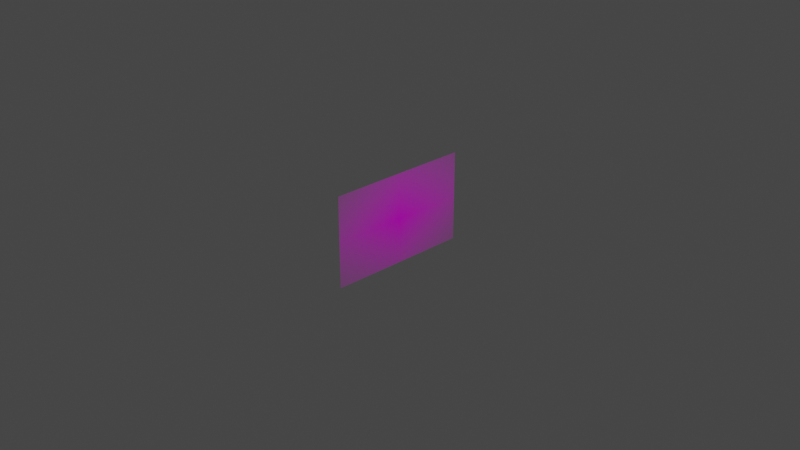 # Source: image.blend  (saved by Blender 3.6.11; exported with 4.5.12 LTS)
import bpy
from mathutils import Matrix  # noqa: F401  (used for matrix-valued properties, if any)

bpy.ops.wm.read_factory_settings(use_empty=True)
scene = bpy.context.scene
scene.name = 'Scene'

# ---- collections
col_collection = bpy.data.collections.new('Collection'); scene.collection.children.link(col_collection)

# ---- images (referenced by path relative to the original .blend; pixels are not part of the script)
import os
ASSET_DIR = os.environ.get("B2B_ASSET_DIR", "")  # directory of the original .blend (textures are referenced by path, not embedded)
HERE = os.path.dirname(os.path.abspath(__file__))  # packed textures are extracted next to this script under _unpacked/

def load_image(name, relpath, width, height, colorspace="sRGB"):
    """Load a texture the original file referenced (path relative to the .blend, or extracted next to this script)."""
    p = next((c for c in (os.path.join(HERE, relpath), os.path.join(ASSET_DIR, relpath)) if relpath and os.path.exists(c)), "")
    if p:
        img = bpy.data.images.load(p, check_existing=True)
        img.name = name
    else:  # same state as the original file: an image datablock whose file is absent (Cycles renders it pink)
        img = bpy.data.images.new(name, width, height)
        img.source = "FILE"
        img.filepath = "//" + (relpath or name)
    img.colorspace_settings.name = colorspace
    return img
img_download_jpg = load_image('download.jpg', 'download.jpg', 1024, 1024, 'sRGB')

# ---- materials (node trees are filled in below, after node groups)
mat_download = bpy.data.materials.new('download')
mat_download.surface_render_method = 'BLENDED'
mat_download.blend_method = 'BLEND'

# ---- material node trees
mat_download.use_nodes = True; mat_download.node_tree.nodes.clear()
_N = mat_download.node_tree.nodes; _L = mat_download.node_tree.links
n0 = _N.new('ShaderNodeOutputMaterial'); n0.name = 'Material Output'; n0.location = (300, 300)
n1 = _N.new('ShaderNodeTexImage'); n1.name = 'Image Texture'; n1.location = (-200, 300)
n1.image = img_download_jpg
n1.extension = 'CLIP'
n2 = _N.new('ShaderNodeBsdfPrincipled'); n2.name = 'Principled BSDF'; n2.location = (0, 300)
n2.distribution = 'GGX'
n2.subsurface_method = 'RANDOM_WALK_SKIN'
n2.inputs[3].default_value = 1.45
n2.inputs[27].default_value = (0.0, 0.0, 0.0, 1.0)
n2.inputs[28].default_value = 1.0
_L.new(n1.outputs[0], n2.inputs[0])
_L.new(n1.outputs[1], n2.inputs[4])
_L.new(n2.outputs[0], n0.inputs[0])
n0.is_active_output = True

# ---- world
world_world = bpy.data.worlds.new('World'); scene.world = world_world
world_world.use_nodes = True; world_world.node_tree.nodes.clear()
_N = world_world.node_tree.nodes; _L = world_world.node_tree.links
n0 = _N.new('ShaderNodeOutputWorld'); n0.name = 'World Output'; n0.location = (300, 300)
n1 = _N.new('ShaderNodeBackground'); n1.name = 'Background'; n1.location = (10, 300)
n1.inputs[0].default_value = (0.05088, 0.05088, 0.05088, 1.0)
_L.new(n1.outputs[0], n0.inputs[0])
n0.is_active_output = True
world_world.color = (0.05088, 0.05088, 0.05088)
world_world.use_sun_shadow = False
world_world.sun_shadow_jitter_overblur = 0.0

# ---- cameras
cam_camera = bpy.data.cameras.new('Camera')
cam_camera.clip_end = 100.0
cam_camera.ortho_scale = 7.314

# ---- lights
light_light = bpy.data.lights.new('Light', 'POINT')
light_light.transmission_factor = 0.0
light_light.energy = 1000.0
light_light.shadow_soft_size = 0.1
light_light.shadow_maximum_resolution = 0.006
light_light.use_absolute_resolution = True

# ---- meshes
me_download = bpy.data.meshes.new('download')
me_download.from_pydata([(-0.7949, -0.5, 0.0), (0.7949, -0.5, 0.0), (-0.7949, 0.5, 0.0), (0.7949, 0.5, 0.0)], [], [(0, 1, 3, 2)])
_uv = me_download.uv_layers.new(name='UVMap')
_uv.uv.foreach_set('vector', [0.0, 0.0, 1.0, 0.0, 1.0, 1.0, 0.0, 1.0])
me_download.materials.append(mat_download)
me_download.update()

# ---- objects
ob_light = bpy.data.objects.new('Light', light_light)
ob_camera = bpy.data.objects.new('Camera', cam_camera)
ob_download = bpy.data.objects.new('download', me_download)

# ---- transforms, parenting, visibility, modifiers, constraints
ob_light.location = (4.076, 1.005, 5.904)
ob_light.rotation_euler = (0.6503, 0.05522, 1.866)
ob_light.lock_rotations_4d = False
ob_light.empty_display_type = 'ARROWS'
ob_light.color = (0.0, 0.0, 0.0, 0.0)
ob_light.lineart.crease_threshold = 0.0
ob_camera.location = (7.359, -6.926, 4.958)
ob_camera.rotation_euler = (1.109, 0.0, 0.8149)
ob_camera.lock_rotations_4d = False
ob_camera.empty_display_type = 'ARROWS'
ob_camera.color = (0.0, 0.0, 0.0, 0.0)
ob_camera.display_type = 'WIRE'
ob_camera.lineart.crease_threshold = 0.0
ob_download.location = (0.0, 0.0, 0.0)
ob_download.rotation_euler = (1.571, 0.0, 1.571)

# ---- collection membership
col_collection.objects.link(ob_light)
col_collection.objects.link(ob_camera)
col_collection.objects.link(ob_download)

# ---- scene / render settings (as saved in the file)
scene.camera = ob_camera
scene.frame_start = 1; scene.frame_end = 250; scene.frame_set(1)
scene.render.engine = 'BLENDER_EEVEE_NEXT'
scene.cycles.sampling_pattern = 'TABULATED_SOBOL'
scene.view_settings.view_transform = 'Filmic'
bpy.context.view_layer.update()
